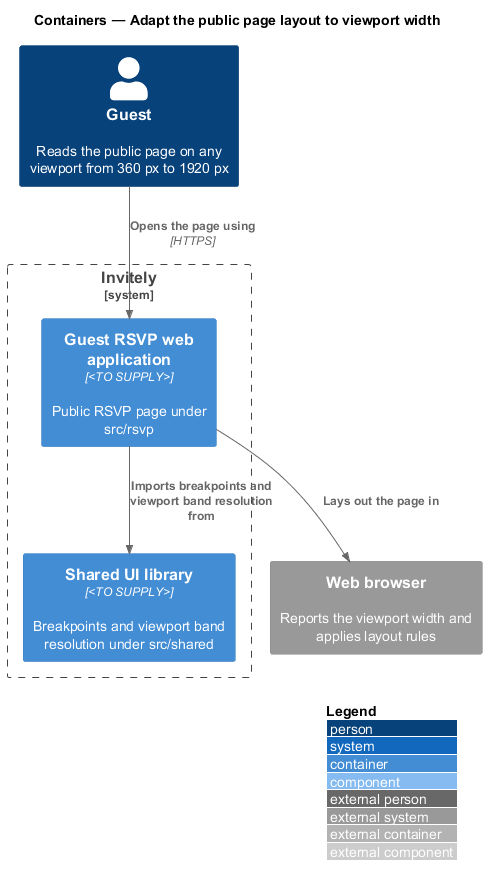

The diagram above was rendered by PlantUML. Its source (embedded in the PNG):
@startuml
!include <C4/C4_Component>
LAYOUT_WITH_LEGEND()
title Containers — Adapt the public page layout to viewport width

Person(guest, "Guest", "Reads the public page on any viewport from 360 px to 1920 px")
System_Boundary(invitely, "Invitely") {
  Container(rsvp, "Guest RSVP web application", "<TO SUPPLY>", "Public RSVP page under src/rsvp")
  Container(shared, "Shared UI library", "<TO SUPPLY>", "Breakpoints and viewport band resolution under src/shared")
}
System_Ext(browser, "Web browser", "Reports the viewport width and applies layout rules")

Rel(guest, rsvp, "Opens the page using", "HTTPS")
Rel(rsvp, shared, "Imports breakpoints and viewport band resolution from")
Rel(rsvp, browser, "Lays out the page in")
@enduml